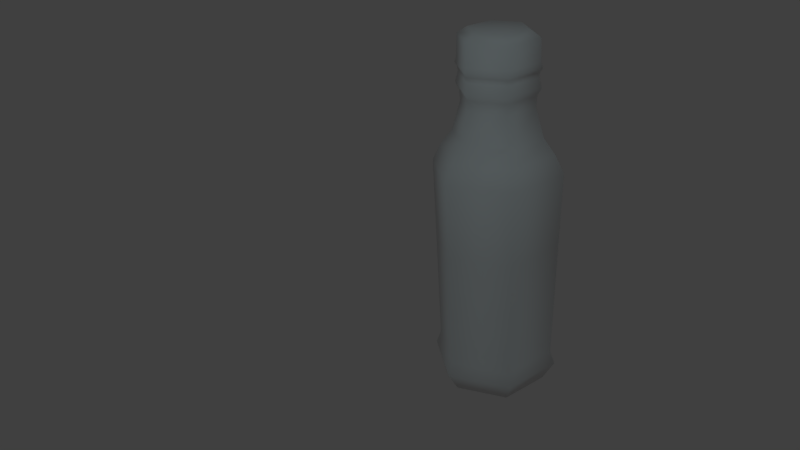 # Source: soylent3.blend  (saved by Blender 2.78.0; exported with 4.5.12 LTS)
import bpy
from mathutils import Matrix  # noqa: F401  (used for matrix-valued properties, if any)

bpy.ops.wm.read_factory_settings(use_empty=True)
scene = bpy.context.scene
scene.name = 'Scene'

# ---- collections
col_collection_1 = bpy.data.collections.new('Collection 1'); scene.collection.children.link(col_collection_1)

# ---- materials (node trees are filled in below, after node groups)
mat_material_001 = bpy.data.materials.new('Material.001')
mat_material_001.alpha_threshold = 0.0
mat_material_001.use_transparent_shadow = False
mat_material_001.roughness = 0.5

# ---- material node trees

# ---- world
world_world = bpy.data.worlds.new('World'); scene.world = world_world
world_world.color = (0.05088, 0.05088, 0.05088)
world_world.use_sun_shadow = False
world_world.sun_shadow_jitter_overblur = 0.0
world_world.cycles.sampling_method = 'MANUAL'

# ---- cameras
cam_camera = bpy.data.cameras.new('Camera')
cam_camera.clip_end = 100.0
cam_camera.lens = 35.0
cam_camera.sensor_width = 32.0
cam_camera.sensor_height = 18.0
cam_camera.ortho_scale = 7.314
cam_camera.dof.focus_distance = 0.0
cam_camera.dof.aperture_fstop = 128.0

# ---- lights
light_lamp_002 = bpy.data.lights.new('Lamp.002', 'POINT')
light_lamp_002.color = (0.7181, 0.9427, 1.0)
light_lamp_002.transmission_factor = 0.0
light_lamp_002.cutoff_distance = 30.0
light_lamp_002.energy = 238.0
light_lamp_002.shadow_buffer_clip_start = 1.001
light_lamp_002.shadow_soft_size = 0.1
light_lamp_002.shadow_maximum_resolution = 0.006
light_lamp_002.use_absolute_resolution = True
light_lamp_001 = bpy.data.lights.new('Lamp.001', 'POINT')
light_lamp_001.color = (0.7181, 0.9427, 1.0)
light_lamp_001.transmission_factor = 0.0
light_lamp_001.cutoff_distance = 30.0
light_lamp_001.energy = 238.0
light_lamp_001.shadow_buffer_clip_start = 1.001
light_lamp_001.shadow_soft_size = 0.1
light_lamp_001.shadow_maximum_resolution = 0.006
light_lamp_001.use_absolute_resolution = True
light_lamp = bpy.data.lights.new('Lamp', 'POINT')
light_lamp.color = (0.7181, 0.9427, 1.0)
light_lamp.transmission_factor = 0.0
light_lamp.cutoff_distance = 30.0
light_lamp.energy = 238.0
light_lamp.shadow_buffer_clip_start = 1.001
light_lamp.shadow_soft_size = 0.1
light_lamp.shadow_maximum_resolution = 0.006
light_lamp.use_absolute_resolution = True

# ---- meshes
me_cylinder_002 = bpy.data.meshes.new('Cylinder.002')
me_cylinder_002.from_pydata([(1.192e-07, 0.8011, -3.25), (1.192e-07, 0.4494, 1.597), (0.6938, 0.4005, -3.25), (0.3892, 0.2247, 1.597), (0.6938, -0.4005, -3.25), (0.3892, -0.2247, 1.597), (1.192e-07, -0.8011, -3.25), (1.192e-07, -0.4494, 1.597), (-0.6938, -0.4005, -3.25), (-0.3892, -0.2247, 1.597), (-0.6938, 0.4005, -3.25), (-0.3892, 0.2247, 1.597), (1.192e-07, 0.9856, -2.976), (0.8535, 0.4928, -2.976), (0.8535, -0.4928, -2.976), (1.192e-07, -0.9856, -2.976), (-0.8535, -0.4928, -2.976), (-0.8535, 0.4928, -2.976), (1.192e-07, 0.9112, -2.787), (0.7891, 0.4556, -2.787), (0.7891, -0.4556, -2.787), (1.192e-07, -0.9112, -2.787), (-0.7891, -0.4556, -2.787), (-0.7891, 0.4556, -2.787), (1.192e-07, 0.9898, -0.1607), (0.8572, 0.4949, -0.1607), (0.8572, -0.4949, -0.1607), (1.192e-07, -0.9898, -0.1607), (-0.8572, -0.4949, -0.1607), (-0.8572, 0.4949, -0.1607), (1.192e-07, 0.8598, 0.07079), (0.7446, 0.4299, 0.07079), (0.7446, -0.4299, 0.07079), (1.192e-07, -0.8598, 0.07079), (-0.7446, -0.4299, 0.07079), (-0.7446, 0.4299, 0.07079), (1.192e-07, 0.68, 0.2828), (0.5889, 0.34, 0.2828), (0.5889, -0.34, 0.2828), (1.192e-07, -0.68, 0.2828), (-0.5889, -0.34, 0.2828), (-0.5889, 0.34, 0.2828), (1.192e-07, 0.5539, 0.6688), (0.4797, 0.277, 0.6688), (0.4797, -0.277, 0.6688), (1.192e-07, -0.5539, 0.6688), (-0.4797, -0.277, 0.6688), (-0.4797, 0.277, 0.6688), (1.192e-07, 0.5699, 0.8112), (0.4935, 0.2849, 0.8112), (0.4935, -0.2849, 0.8112), (1.192e-07, -0.5699, 0.8112), (-0.4935, -0.2849, 0.8112), (-0.4935, 0.2849, 0.8112), (1.192e-07, 0.6283, 0.9049), (0.5441, 0.3142, 0.9049), (0.5441, -0.3142, 0.9049), (1.192e-07, -0.6283, 0.9049), (-0.5441, -0.3142, 0.9049), (-0.5441, 0.3142, 0.9049), (1.192e-07, 0.5873, 1.032), (0.5087, 0.2937, 1.032), (0.5087, -0.2937, 1.032), (1.192e-07, -0.5873, 1.032), (-0.5087, -0.2937, 1.032), (-0.5087, 0.2937, 1.032), (1.192e-07, 0.5969, 1.103), (0.5169, 0.2984, 1.103), (0.5169, -0.2984, 1.103), (1.192e-07, -0.5969, 1.103), (-0.5169, -0.2984, 1.103), (-0.5169, 0.2984, 1.103), (1.192e-07, 0.6365, 1.15), (0.5512, 0.3183, 1.15), (0.5512, -0.3183, 1.15), (1.192e-07, -0.6365, 1.15), (-0.5512, -0.3183, 1.15), (-0.5512, 0.3183, 1.15), (1.192e-07, 0.6075, 1.224), (0.5261, 0.3038, 1.224), (0.5261, -0.3038, 1.224), (1.192e-07, -0.6075, 1.224), (-0.5261, -0.3038, 1.224), (-0.5261, 0.3038, 1.224), (1.192e-07, 0.599, 1.51), (0.5188, 0.2995, 1.51), (0.5188, -0.2995, 1.51), (1.192e-07, -0.599, 1.51), (-0.5188, -0.2995, 1.51), (-0.5188, 0.2995, 1.51), (0.8308, 0.4797, -1.18), (0.8308, -0.4797, -1.18), (1.192e-07, -0.9593, -1.18), (-0.8308, -0.4797, -1.18), (-0.8308, 0.4797, -1.18), (1.192e-07, 0.9593, -1.18)], [], [(1, 85, 84), (3, 86, 85), (5, 87, 86), (7, 88, 87), (1, 9, 5), (9, 89, 88), (11, 84, 89), (2, 6, 10), (17, 0, 10), (16, 10, 8), (15, 8, 6), (14, 6, 4), (13, 4, 2), (12, 2, 0), (23, 12, 17), (22, 17, 16), (21, 16, 15), (20, 15, 14), (13, 20, 14), (12, 19, 13), (29, 95, 94), (93, 29, 94), (27, 93, 92), (91, 27, 92), (25, 91, 90), (24, 90, 95), (35, 24, 29), (34, 29, 28), (33, 28, 27), (26, 33, 27), (31, 26, 25), (30, 25, 24), (41, 30, 35), (40, 35, 34), (39, 34, 33), (38, 33, 32), (37, 32, 31), (36, 31, 30), (41, 42, 36), (46, 41, 40), (45, 40, 39), (44, 39, 38), (43, 38, 37), (42, 37, 36), (47, 48, 42), (52, 47, 46), (51, 46, 45), (50, 45, 44), (49, 44, 43), (48, 43, 42), (53, 54, 48), (58, 53, 52), (57, 52, 51), (50, 57, 51), (55, 50, 49), (54, 49, 48), (65, 54, 59), (64, 59, 58), (63, 58, 57), (62, 57, 56), (61, 56, 55), (60, 55, 54), (65, 66, 60), (70, 65, 64), (69, 64, 63), (68, 63, 62), (67, 62, 61), (66, 61, 60), (77, 66, 71), (76, 71, 70), (75, 70, 69), (74, 69, 68), (73, 68, 67), (72, 67, 66), (77, 78, 72), (82, 77, 76), (81, 76, 75), (74, 81, 75), (79, 74, 73), (78, 73, 72), (89, 78, 83), (88, 83, 82), (81, 88, 82), (86, 81, 80), (85, 80, 79), (78, 85, 79), (95, 19, 18), (90, 20, 19), (91, 21, 20), (21, 93, 22), (93, 23, 22), (94, 18, 23), (1, 3, 85), (3, 5, 86), (5, 7, 87), (7, 9, 88), (5, 3, 1), (1, 11, 9), (9, 7, 5), (9, 11, 89), (11, 1, 84), (10, 0, 2), (2, 4, 6), (6, 8, 10), (17, 12, 0), (16, 17, 10), (15, 16, 8), (14, 15, 6), (13, 14, 4), (12, 13, 2), (23, 18, 12), (22, 23, 17), (21, 22, 16), (20, 21, 15), (13, 19, 20), (12, 18, 19), (29, 24, 95), (93, 28, 29), (27, 28, 93), (91, 26, 27), (25, 26, 91), (24, 25, 90), (35, 30, 24), (34, 35, 29), (33, 34, 28), (26, 32, 33), (31, 32, 26), (30, 31, 25), (41, 36, 30), (40, 41, 35), (39, 40, 34), (38, 39, 33), (37, 38, 32), (36, 37, 31), (41, 47, 42), (46, 47, 41), (45, 46, 40), (44, 45, 39), (43, 44, 38), (42, 43, 37), (47, 53, 48), (52, 53, 47), (51, 52, 46), (50, 51, 45), (49, 50, 44), (48, 49, 43), (53, 59, 54), (58, 59, 53), (57, 58, 52), (50, 56, 57), (55, 56, 50), (54, 55, 49), (65, 60, 54), (64, 65, 59), (63, 64, 58), (62, 63, 57), (61, 62, 56), (60, 61, 55), (65, 71, 66), (70, 71, 65), (69, 70, 64), (68, 69, 63), (67, 68, 62), (66, 67, 61), (77, 72, 66), (76, 77, 71), (75, 76, 70), (74, 75, 69), (73, 74, 68), (72, 73, 67), (77, 83, 78), (82, 83, 77), (81, 82, 76), (74, 80, 81), (79, 80, 74), (78, 79, 73), (89, 84, 78), (88, 89, 83), (81, 87, 88), (86, 87, 81), (85, 86, 80), (78, 84, 85), (95, 90, 19), (90, 91, 20), (91, 92, 21), (21, 92, 93), (93, 94, 23), (94, 95, 18)])
me_cylinder_002.polygons.foreach_set('use_smooth', [True] * 188)
_uv = me_cylinder_002.uv_layers.new(name='UVMap')
_uv.uv.foreach_set('vector', [0.1839, 0.3926, 0.1738, 0.3507, 0.1976, 0.392, 0.1665, 0.3644, 0.1248, 0.3554, 0.1738, 0.3507, 0.1331, 0.3675, 0.1053, 0.398, 0.1248, 0.3554, 0.119, 0.3975, 0.1296, 0.4396, 0.1053, 0.398, 0.1839, 0.3926, 0.1369, 0.4258, 0.1331, 0.3675, 0.1369, 0.4258, 0.1787, 0.4347, 0.1296, 0.4396, 0.1704, 0.4226, 0.1976, 0.392, 0.1787, 0.4347, 0.3221, 0.1234, 0.2238, 0.1909, 0.2193, 0.07394, 0.2021, 0.04249, 0.2852, 0.06819, 0.2193, 0.07394, 0.1494, 0.1316, 0.2193, 0.07394, 0.1865, 0.1333, 0.2036, 0.2238, 0.1865, 0.1333, 0.2238, 0.1909, 0.3135, 0.221, 0.2238, 0.1909, 0.2939, 0.1872, 0.3592, 0.1225, 0.2939, 0.1872, 0.3221, 0.1234, 0.3029, 0.03752, 0.3221, 0.1234, 0.2852, 0.06819, 0.1878, 0.0157, 0.3029, 0.03752, 0.2021, 0.04249, 0.1172, 0.13, 0.2021, 0.04249, 0.1494, 0.1316, 0.1857, 0.2526, 0.1494, 0.1316, 0.2036, 0.2238, 0.3355, 0.2547, 0.2036, 0.2238, 0.3135, 0.221, 0.3592, 0.1225, 0.3355, 0.2547, 0.3135, 0.221, 0.3029, 0.03752, 0.3911, 0.1186, 0.3592, 0.1225, 0.974, 0.2687, 0.8846, 0.1728, 0.974, 0.1728, 0.5611, 0.6959, 0.3202, 0.9878, 0.3202, 0.6959, 0.805, 0.9878, 0.5611, 0.6959, 0.805, 0.6959, 0.9823, 0.6959, 0.805, 0.9878, 0.805, 0.6959, 0.7951, 0.2687, 0.7057, 0.1728, 0.7951, 0.1728, 0.8846, 0.2687, 0.7951, 0.1728, 0.8846, 0.1728, 0.5976, 0.2256, 0.681, 0.1363, 0.6162, 0.2595, 0.4946, 0.2268, 0.6162, 0.2595, 0.4743, 0.2595, 0.4426, 0.1387, 0.4743, 0.2595, 0.4056, 0.1387, 0.4743, 0.01771, 0.4426, 0.1387, 0.4056, 0.1387, 0.5932, 0.05102, 0.4743, 0.01771, 0.6129, 0.01911, 0.6436, 0.1356, 0.6129, 0.01911, 0.681, 0.1363, 0.5816, 0.1977, 0.6436, 0.1356, 0.5976, 0.2256, 0.511, 0.1986, 0.5976, 0.2256, 0.4946, 0.2268, 0.4753, 0.1392, 0.4946, 0.2268, 0.4426, 0.1387, 0.5094, 0.07927, 0.4426, 0.1387, 0.4941, 0.05187, 0.5773, 0.07847, 0.4941, 0.05187, 0.5932, 0.05102, 0.6116, 0.136, 0.5932, 0.05102, 0.6436, 0.1356, 0.5816, 0.1977, 0.5774, 0.1366, 0.6116, 0.136, 0.5288, 0.1678, 0.5816, 0.1977, 0.511, 0.1986, 0.5109, 0.1397, 0.511, 0.1986, 0.4753, 0.1392, 0.5258, 0.1092, 0.4753, 0.1392, 0.5094, 0.07927, 0.5598, 0.1084, 0.5094, 0.07927, 0.5773, 0.07847, 0.5774, 0.1366, 0.5773, 0.07847, 0.6116, 0.136, 0.5626, 0.1669, 0.5693, 0.1369, 0.5774, 0.1366, 0.5326, 0.1604, 0.5626, 0.1669, 0.5288, 0.1678, 0.5192, 0.1393, 0.5288, 0.1678, 0.5109, 0.1397, 0.5302, 0.1162, 0.5109, 0.1397, 0.5258, 0.1092, 0.5559, 0.1157, 0.5258, 0.1092, 0.5598, 0.1084, 0.5693, 0.1369, 0.5598, 0.1084, 0.5774, 0.1366, 0.5581, 0.1597, 0.565, 0.1371, 0.5693, 0.1369, 0.5351, 0.156, 0.5581, 0.1597, 0.5326, 0.1604, 0.5235, 0.1391, 0.5326, 0.1604, 0.5192, 0.1393, 0.5302, 0.1162, 0.5235, 0.1391, 0.5192, 0.1393, 0.5535, 0.1201, 0.5302, 0.1162, 0.5559, 0.1157, 0.565, 0.1371, 0.5559, 0.1157, 0.5693, 0.1369, 0.5526, 0.1512, 0.565, 0.1371, 0.555, 0.1549, 0.5372, 0.1519, 0.555, 0.1549, 0.5351, 0.156, 0.5282, 0.1388, 0.5351, 0.156, 0.5235, 0.1391, 0.5359, 0.1249, 0.5235, 0.1391, 0.5334, 0.1211, 0.5514, 0.1242, 0.5334, 0.1211, 0.5535, 0.1201, 0.5602, 0.1373, 0.5535, 0.1201, 0.565, 0.1371, 0.5526, 0.1512, 0.5583, 0.1374, 0.5602, 0.1373, 0.538, 0.1502, 0.5526, 0.1512, 0.5372, 0.1519, 0.5302, 0.1387, 0.5372, 0.1519, 0.5282, 0.1388, 0.537, 0.1265, 0.5282, 0.1388, 0.5359, 0.1249, 0.5505, 0.1259, 0.5359, 0.1249, 0.5514, 0.1242, 0.5583, 0.1374, 0.5514, 0.1242, 0.5602, 0.1373, 0.2044, 0.4773, 0.2655, 0.3898, 0.2104, 0.4878, 0.1075, 0.4827, 0.2104, 0.4878, 0.1014, 0.4933, 0.0504, 0.4006, 0.1014, 0.4933, 0.03789, 0.4005, 0.09868, 0.3125, 0.03789, 0.4005, 0.09257, 0.3019, 0.1959, 0.3075, 0.09257, 0.3019, 0.2021, 0.2969, 0.2529, 0.3896, 0.2021, 0.2969, 0.2655, 0.3898, 0.2044, 0.4773, 0.2376, 0.3904, 0.2529, 0.3896, 0.1135, 0.4699, 0.2044, 0.4773, 0.1075, 0.4827, 0.06571, 0.3998, 0.1075, 0.4827, 0.0504, 0.4006, 0.09868, 0.3125, 0.06571, 0.3998, 0.0504, 0.4006, 0.1899, 0.3203, 0.09868, 0.3125, 0.1959, 0.3075, 0.2376, 0.3904, 0.1959, 0.3075, 0.2529, 0.3896, 0.1787, 0.4347, 0.2376, 0.3904, 0.1974, 0.4666, 0.1296, 0.4396, 0.1974, 0.4666, 0.1135, 0.4699, 0.06571, 0.3998, 0.1296, 0.4396, 0.1135, 0.4699, 0.1248, 0.3554, 0.06571, 0.3998, 0.1057, 0.3233, 0.1738, 0.3507, 0.1057, 0.3233, 0.1899, 0.3203, 0.2376, 0.3904, 0.1738, 0.3507, 0.1899, 0.3203, 0.8846, 0.1728, 0.7951, 0.02159, 0.8846, 0.02159, 0.7951, 0.1728, 0.7057, 0.02159, 0.7951, 0.02159, 0.9823, 0.6959, 0.805, 0.2875, 0.9823, 0.2875, 0.805, 0.2875, 0.5611, 0.6959, 0.5611, 0.2875, 0.5611, 0.6959, 0.3202, 0.2875, 0.5611, 0.2875, 0.974, 0.1728, 0.8846, 0.02159, 0.974, 0.02159, 0.1839, 0.3926, 0.1665, 0.3644, 0.1738, 0.3507, 0.1665, 0.3644, 0.1331, 0.3675, 0.1248, 0.3554, 0.1331, 0.3675, 0.119, 0.3975, 0.1053, 0.398, 0.119, 0.3975, 0.1369, 0.4258, 0.1296, 0.4396, 0.1331, 0.3675, 0.1665, 0.3644, 0.1839, 0.3926, 0.1839, 0.3926, 0.1704, 0.4226, 0.1369, 0.4258, 0.1369, 0.4258, 0.119, 0.3975, 0.1331, 0.3675, 0.1369, 0.4258, 0.1704, 0.4226, 0.1787, 0.4347, 0.1704, 0.4226, 0.1839, 0.3926, 0.1976, 0.392, 0.2193, 0.07394, 0.2852, 0.06819, 0.3221, 0.1234, 0.3221, 0.1234, 0.2939, 0.1872, 0.2238, 0.1909, 0.2238, 0.1909, 0.1865, 0.1333, 0.2193, 0.07394, 0.2021, 0.04249, 0.3029, 0.03752, 0.2852, 0.06819, 0.1494, 0.1316, 0.2021, 0.04249, 0.2193, 0.07394, 0.2036, 0.2238, 0.1494, 0.1316, 0.1865, 0.1333, 0.3135, 0.221, 0.2036, 0.2238, 0.2238, 0.1909, 0.3592, 0.1225, 0.3135, 0.221, 0.2939, 0.1872, 0.3029, 0.03752, 0.3592, 0.1225, 0.3221, 0.1234, 0.1878, 0.0157, 0.3147, 0.01414, 0.3029, 0.03752, 0.1172, 0.13, 0.1878, 0.0157, 0.2021, 0.04249, 0.1857, 0.2526, 0.1172, 0.13, 0.1494, 0.1316, 0.3355, 0.2547, 0.1857, 0.2526, 0.2036, 0.2238, 0.3592, 0.1225, 0.3911, 0.1186, 0.3355, 0.2547, 0.3029, 0.03752, 0.3147, 0.01414, 0.3911, 0.1186, 0.974, 0.2687, 0.8846, 0.2687, 0.8846, 0.1728, 0.5611, 0.6959, 0.5611, 0.9878, 0.3202, 0.9878, 0.805, 0.9878, 0.5611, 0.9878, 0.5611, 0.6959, 0.9823, 0.6959, 0.9823, 0.9878, 0.805, 0.9878, 0.7951, 0.2687, 0.7057, 0.2687, 0.7057, 0.1728, 0.8846, 0.2687, 0.7951, 0.2687, 0.7951, 0.1728, 0.5976, 0.2256, 0.6436, 0.1356, 0.681, 0.1363, 0.4946, 0.2268, 0.5976, 0.2256, 0.6162, 0.2595, 0.4426, 0.1387, 0.4946, 0.2268, 0.4743, 0.2595, 0.4743, 0.01771, 0.4941, 0.05187, 0.4426, 0.1387, 0.5932, 0.05102, 0.4941, 0.05187, 0.4743, 0.01771, 0.6436, 0.1356, 0.5932, 0.05102, 0.6129, 0.01911, 0.5816, 0.1977, 0.6116, 0.136, 0.6436, 0.1356, 0.511, 0.1986, 0.5816, 0.1977, 0.5976, 0.2256, 0.4753, 0.1392, 0.511, 0.1986, 0.4946, 0.2268, 0.5094, 0.07927, 0.4753, 0.1392, 0.4426, 0.1387, 0.5773, 0.07847, 0.5094, 0.07927, 0.4941, 0.05187, 0.6116, 0.136, 0.5773, 0.07847, 0.5932, 0.05102, 0.5816, 0.1977, 0.5626, 0.1669, 0.5774, 0.1366, 0.5288, 0.1678, 0.5626, 0.1669, 0.5816, 0.1977, 0.5109, 0.1397, 0.5288, 0.1678, 0.511, 0.1986, 0.5258, 0.1092, 0.5109, 0.1397, 0.4753, 0.1392, 0.5598, 0.1084, 0.5258, 0.1092, 0.5094, 0.07927, 0.5774, 0.1366, 0.5598, 0.1084, 0.5773, 0.07847, 0.5626, 0.1669, 0.5581, 0.1597, 0.5693, 0.1369, 0.5326, 0.1604, 0.5581, 0.1597, 0.5626, 0.1669, 0.5192, 0.1393, 0.5326, 0.1604, 0.5288, 0.1678, 0.5302, 0.1162, 0.5192, 0.1393, 0.5109, 0.1397, 0.5559, 0.1157, 0.5302, 0.1162, 0.5258, 0.1092, 0.5693, 0.1369, 0.5559, 0.1157, 0.5598, 0.1084, 0.5581, 0.1597, 0.555, 0.1549, 0.565, 0.1371, 0.5351, 0.156, 0.555, 0.1549, 0.5581, 0.1597, 0.5235, 0.1391, 0.5351, 0.156, 0.5326, 0.1604, 0.5302, 0.1162, 0.5334, 0.1211, 0.5235, 0.1391, 0.5535, 0.1201, 0.5334, 0.1211, 0.5302, 0.1162, 0.565, 0.1371, 0.5535, 0.1201, 0.5559, 0.1157, 0.5526, 0.1512, 0.5602, 0.1373, 0.565, 0.1371, 0.5372, 0.1519, 0.5526, 0.1512, 0.555, 0.1549, 0.5282, 0.1388, 0.5372, 0.1519, 0.5351, 0.156, 0.5359, 0.1249, 0.5282, 0.1388, 0.5235, 0.1391, 0.5514, 0.1242, 0.5359, 0.1249, 0.5334, 0.1211, 0.5602, 0.1373, 0.5514, 0.1242, 0.5535, 0.1201, 0.5526, 0.1512, 0.5515, 0.1495, 0.5583, 0.1374, 0.538, 0.1502, 0.5515, 0.1495, 0.5526, 0.1512, 0.5302, 0.1387, 0.538, 0.1502, 0.5372, 0.1519, 0.537, 0.1265, 0.5302, 0.1387, 0.5282, 0.1388, 0.5505, 0.1259, 0.537, 0.1265, 0.5359, 0.1249, 0.5583, 0.1374, 0.5505, 0.1259, 0.5514, 0.1242, 0.2044, 0.4773, 0.2529, 0.3896, 0.2655, 0.3898, 0.1075, 0.4827, 0.2044, 0.4773, 0.2104, 0.4878, 0.0504, 0.4006, 0.1075, 0.4827, 0.1014, 0.4933, 0.09868, 0.3125, 0.0504, 0.4006, 0.03789, 0.4005, 0.1959, 0.3075, 0.09868, 0.3125, 0.09257, 0.3019, 0.2529, 0.3896, 0.1959, 0.3075, 0.2021, 0.2969, 0.2044, 0.4773, 0.1974, 0.4666, 0.2376, 0.3904, 0.1135, 0.4699, 0.1974, 0.4666, 0.2044, 0.4773, 0.06571, 0.3998, 0.1135, 0.4699, 0.1075, 0.4827, 0.09868, 0.3125, 0.1057, 0.3233, 0.06571, 0.3998, 0.1899, 0.3203, 0.1057, 0.3233, 0.09868, 0.3125, 0.2376, 0.3904, 0.1899, 0.3203, 0.1959, 0.3075, 0.1787, 0.4347, 0.1976, 0.392, 0.2376, 0.3904, 0.1296, 0.4396, 0.1787, 0.4347, 0.1974, 0.4666, 0.06571, 0.3998, 0.1053, 0.398, 0.1296, 0.4396, 0.1248, 0.3554, 0.1053, 0.398, 0.06571, 0.3998, 0.1738, 0.3507, 0.1248, 0.3554, 0.1057, 0.3233, 0.2376, 0.3904, 0.1976, 0.392, 0.1738, 0.3507, 0.8846, 0.1728, 0.7951, 0.1728, 0.7951, 0.02159, 0.7951, 0.1728, 0.7057, 0.1728, 0.7057, 0.02159, 0.9823, 0.6959, 0.805, 0.6959, 0.805, 0.2875, 0.805, 0.2875, 0.805, 0.6959, 0.5611, 0.6959, 0.5611, 0.6959, 0.3202, 0.6959, 0.3202, 0.2875, 0.974, 0.1728, 0.8846, 0.1728, 0.8846, 0.02159])
me_cylinder_002.materials.append(mat_material_001)
me_cylinder_002.use_remesh_preserve_volume = False
me_cylinder_002.use_remesh_preserve_attributes = False
me_cylinder_002.use_mirror_vertex_groups = False
me_cylinder_002.update()

# ---- objects
ob_lamp_002 = bpy.data.objects.new('Lamp.002', light_lamp_002)
ob_lamp_001 = bpy.data.objects.new('Lamp.001', light_lamp_001)
ob_cylinder = bpy.data.objects.new('Cylinder', me_cylinder_002)
ob_lamp = bpy.data.objects.new('Lamp', light_lamp)
ob_camera = bpy.data.objects.new('Camera', cam_camera)

# ---- transforms, parenting, visibility, modifiers, constraints
ob_lamp_002.location = (-24.58, 7.404, 17.16)
ob_lamp_002.rotation_euler = (2.858, 2.694, 7.423)
ob_lamp_002.lock_rotations_4d = False
ob_lamp_002.empty_display_type = 'ARROWS'
ob_lamp_002.color = (0.0, 0.0, 0.0, 0.0)
ob_lamp_002.lineart.crease_threshold = 0.0
ob_lamp_001.location = (9.582, 7.404, 17.16)
ob_lamp_001.rotation_euler = (2.858, 2.694, 7.423)
ob_lamp_001.lock_rotations_4d = False
ob_lamp_001.empty_display_type = 'ARROWS'
ob_lamp_001.color = (0.0, 0.0, 0.0, 0.0)
ob_lamp_001.lineart.crease_threshold = 0.0
ob_cylinder.location = (-1.378, 0.3361, 3.008)
ob_cylinder.rotation_euler = (0.0, -0.0, 0.6322)
ob_cylinder.scale = (0.8646, 0.8646, 1.0)
ob_cylinder.lineart.crease_threshold = 0.0
ob_lamp.location = (0.04899, -7.729, 8.177)
ob_lamp.rotation_euler = (2.858, 2.694, 7.423)
ob_lamp.lock_rotations_4d = False
ob_lamp.empty_display_type = 'ARROWS'
ob_lamp.color = (0.0, 0.0, 0.0, 0.0)
ob_lamp.lineart.crease_threshold = 0.0
ob_camera.location = (2.464, -9.224, 7.099)
ob_camera.rotation_euler = (1.114, 0.03651, 0.4858)
ob_camera.lock_rotations_4d = False
ob_camera.empty_display_type = 'ARROWS'
ob_camera.color = (0.0, 0.0, 0.0, 0.0)
ob_camera.display_type = 'WIRE'
ob_camera.lineart.crease_threshold = 0.0

# ---- collection membership
col_collection_1.objects.link(ob_lamp_002)
col_collection_1.objects.link(ob_lamp_001)
col_collection_1.objects.link(ob_cylinder)
col_collection_1.objects.link(ob_lamp)
col_collection_1.objects.link(ob_camera)

# ---- scene / render settings (as saved in the file)
scene.camera = ob_camera
scene.frame_start = 1; scene.frame_end = 250; scene.frame_set(1)
scene.render.engine = 'BLENDER_EEVEE_NEXT'
scene.render.resolution_percentage = 50
scene.render.dither_intensity = 0.0
scene.cycles.use_denoising = False
scene.cycles.samples = 128
scene.cycles.sampling_pattern = 'TABULATED_SOBOL'
scene.cycles.light_sampling_threshold = 0.0
scene.cycles.use_adaptive_sampling = False
scene.cycles.use_light_tree = False
scene.cycles.blur_glossy = 0.0
scene.cycles.sample_clamp_indirect = 0.0
scene.view_settings.view_transform = 'Standard'
bpy.context.view_layer.update()
